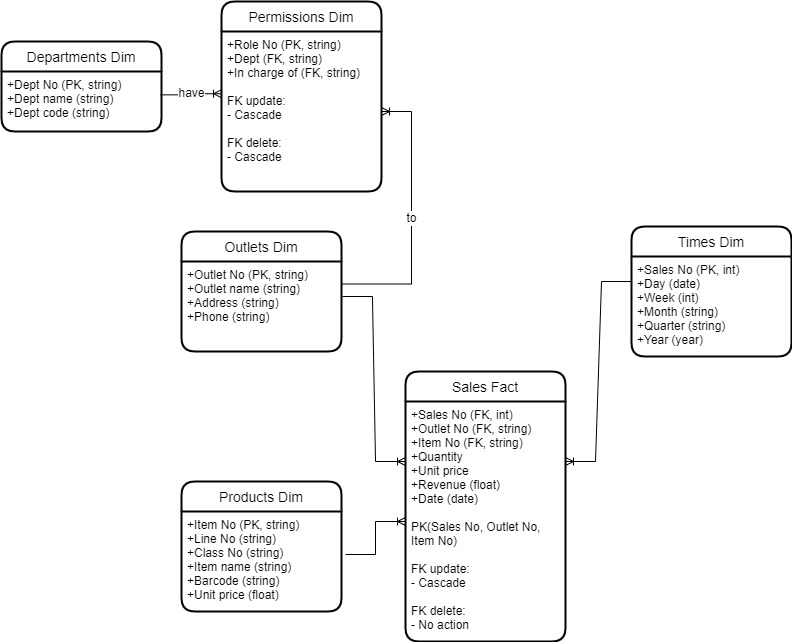

The diagram above was exported from draw.io. Its source (the exported page's mxGraphModel, read from the mxfile embedded in the PNG):
<mxGraphModel dx="1108" dy="482" grid="1" gridSize="10" guides="1" tooltips="1" connect="1" arrows="1" fold="1" page="1" pageScale="1" pageWidth="850" pageHeight="1100" math="0" shadow="0" extFonts="Permanent Marker^https://fonts.googleapis.com/css?family=Permanent+Marker">
  <root>
    <mxCell id="0" />
    <mxCell id="1" parent="0" />
    <mxCell id="35Uny0JpfSjV0OxEGCIC-1" value="Sales Fact" style="swimlane;childLayout=stackLayout;horizontal=1;startSize=30;horizontalStack=0;rounded=1;fontSize=14;fontStyle=0;strokeWidth=2;resizeParent=0;resizeLast=1;shadow=0;dashed=0;align=center;" parent="1" vertex="1">
      <mxGeometry x="414" y="380" width="160" height="270" as="geometry" />
    </mxCell>
    <mxCell id="35Uny0JpfSjV0OxEGCIC-2" value="+Sales No (FK, int)&#10;+Outlet No (FK, string)&#10;+Item No (FK, string)&#10;+Quantity&#10;+Unit price&#10;+Revenue (float)&#10;+Date (date)&#10;&#10;PK(Sales No, Outlet No, &#10;Item No)&#10;&#10;FK update:&#10;- Cascade&#10;&#10;FK delete:&#10;- No action" style="align=left;strokeColor=none;fillColor=none;spacingLeft=4;fontSize=12;verticalAlign=top;resizable=0;rotatable=0;part=1;" parent="35Uny0JpfSjV0OxEGCIC-1" vertex="1">
      <mxGeometry y="30" width="160" height="240" as="geometry" />
    </mxCell>
    <mxCell id="35Uny0JpfSjV0OxEGCIC-3" value="Outlets Dim" style="swimlane;childLayout=stackLayout;horizontal=1;startSize=30;horizontalStack=0;rounded=1;fontSize=14;fontStyle=0;strokeWidth=2;resizeParent=0;resizeLast=1;shadow=0;dashed=0;align=center;" parent="1" vertex="1">
      <mxGeometry x="190" y="240" width="160" height="120" as="geometry" />
    </mxCell>
    <mxCell id="35Uny0JpfSjV0OxEGCIC-4" value="+Outlet No (PK, string)&#10;+Outlet name (string)&#10;+Address (string)&#10;+Phone (string)" style="align=left;strokeColor=none;fillColor=none;spacingLeft=4;fontSize=12;verticalAlign=top;resizable=0;rotatable=0;part=1;" parent="35Uny0JpfSjV0OxEGCIC-3" vertex="1">
      <mxGeometry y="30" width="160" height="90" as="geometry" />
    </mxCell>
    <mxCell id="35Uny0JpfSjV0OxEGCIC-5" value="Times Dim" style="swimlane;childLayout=stackLayout;horizontal=1;startSize=30;horizontalStack=0;rounded=1;fontSize=14;fontStyle=0;strokeWidth=2;resizeParent=0;resizeLast=1;shadow=0;dashed=0;align=center;" parent="1" vertex="1">
      <mxGeometry x="640" y="235" width="160" height="130" as="geometry" />
    </mxCell>
    <mxCell id="35Uny0JpfSjV0OxEGCIC-6" value="+Sales No (PK, int)&#10;+Day (date)&#10;+Week (int)&#10;+Month (string)&#10;+Quarter (string)&#10;+Year (year)" style="align=left;strokeColor=none;fillColor=none;spacingLeft=4;fontSize=12;verticalAlign=top;resizable=0;rotatable=0;part=1;" parent="35Uny0JpfSjV0OxEGCIC-5" vertex="1">
      <mxGeometry y="30" width="160" height="100" as="geometry" />
    </mxCell>
    <mxCell id="35Uny0JpfSjV0OxEGCIC-7" value="Departments Dim" style="swimlane;childLayout=stackLayout;horizontal=1;startSize=30;horizontalStack=0;rounded=1;fontSize=14;fontStyle=0;strokeWidth=2;resizeParent=0;resizeLast=1;shadow=0;dashed=0;align=center;" parent="1" vertex="1">
      <mxGeometry x="10" y="50" width="160" height="90" as="geometry" />
    </mxCell>
    <mxCell id="35Uny0JpfSjV0OxEGCIC-8" value="+Dept No (PK, string)&#10;+Dept name (string)&#10;+Dept code (string) " style="align=left;strokeColor=none;fillColor=none;spacingLeft=4;fontSize=12;verticalAlign=top;resizable=0;rotatable=0;part=1;" parent="35Uny0JpfSjV0OxEGCIC-7" vertex="1">
      <mxGeometry y="30" width="160" height="60" as="geometry" />
    </mxCell>
    <mxCell id="35Uny0JpfSjV0OxEGCIC-9" value="Products Dim" style="swimlane;childLayout=stackLayout;horizontal=1;startSize=30;horizontalStack=0;rounded=1;fontSize=14;fontStyle=0;strokeWidth=2;resizeParent=0;resizeLast=1;shadow=0;dashed=0;align=center;" parent="1" vertex="1">
      <mxGeometry x="190" y="490" width="160" height="130" as="geometry" />
    </mxCell>
    <mxCell id="35Uny0JpfSjV0OxEGCIC-10" value="+Item No (PK, string)&#10;+Line No (string)&#10;+Class No (string)&#10;+Item name (string)&#10;+Barcode (string)&#10;+Unit price (float)" style="align=left;strokeColor=none;fillColor=none;spacingLeft=4;fontSize=12;verticalAlign=top;resizable=0;rotatable=0;part=1;" parent="35Uny0JpfSjV0OxEGCIC-9" vertex="1">
      <mxGeometry y="30" width="160" height="100" as="geometry" />
    </mxCell>
    <mxCell id="35Uny0JpfSjV0OxEGCIC-12" value="" style="edgeStyle=entityRelationEdgeStyle;fontSize=12;html=1;endArrow=ERoneToMany;rounded=0;exitX=1.006;exitY=0.389;exitDx=0;exitDy=0;exitPerimeter=0;entryX=0;entryY=0.25;entryDx=0;entryDy=0;endFill=0;" parent="1" source="35Uny0JpfSjV0OxEGCIC-4" target="35Uny0JpfSjV0OxEGCIC-2" edge="1">
      <mxGeometry width="100" height="100" relative="1" as="geometry">
        <mxPoint x="360" y="300" as="sourcePoint" />
        <mxPoint x="460" y="200" as="targetPoint" />
      </mxGeometry>
    </mxCell>
    <mxCell id="35Uny0JpfSjV0OxEGCIC-13" value="" style="edgeStyle=entityRelationEdgeStyle;fontSize=12;html=1;endArrow=ERoneToMany;rounded=0;exitX=1.025;exitY=0.43;exitDx=0;exitDy=0;exitPerimeter=0;entryX=0;entryY=0.5;entryDx=0;entryDy=0;" parent="1" source="35Uny0JpfSjV0OxEGCIC-10" target="35Uny0JpfSjV0OxEGCIC-2" edge="1">
      <mxGeometry width="100" height="100" relative="1" as="geometry">
        <mxPoint x="530" y="400" as="sourcePoint" />
        <mxPoint x="630" y="300" as="targetPoint" />
      </mxGeometry>
    </mxCell>
    <mxCell id="35Uny0JpfSjV0OxEGCIC-14" value="" style="edgeStyle=entityRelationEdgeStyle;fontSize=12;html=1;endArrow=none;rounded=0;exitX=1;exitY=0.25;exitDx=0;exitDy=0;entryX=0;entryY=0.25;entryDx=0;entryDy=0;startArrow=ERoneToMany;startFill=0;endFill=0;" parent="1" source="35Uny0JpfSjV0OxEGCIC-2" target="35Uny0JpfSjV0OxEGCIC-6" edge="1">
      <mxGeometry width="100" height="100" relative="1" as="geometry">
        <mxPoint x="540" y="500" as="sourcePoint" />
        <mxPoint x="640" y="400" as="targetPoint" />
      </mxGeometry>
    </mxCell>
    <mxCell id="35Uny0JpfSjV0OxEGCIC-15" value="Permissions Dim" style="swimlane;childLayout=stackLayout;horizontal=1;startSize=30;horizontalStack=0;rounded=1;fontSize=14;fontStyle=0;strokeWidth=2;resizeParent=0;resizeLast=1;shadow=0;dashed=0;align=center;" parent="1" vertex="1">
      <mxGeometry x="230" y="10" width="160" height="190" as="geometry" />
    </mxCell>
    <mxCell id="35Uny0JpfSjV0OxEGCIC-16" value="+Role No (PK, string)&#10;+Dept (FK, string)&#10;+In charge of (FK, string)&#10;&#10;FK update:&#10;- Cascade&#10;&#10;FK delete:&#10;- Cascade" style="align=left;strokeColor=none;fillColor=none;spacingLeft=4;fontSize=12;verticalAlign=top;resizable=0;rotatable=0;part=1;" parent="35Uny0JpfSjV0OxEGCIC-15" vertex="1">
      <mxGeometry y="30" width="160" height="160" as="geometry" />
    </mxCell>
    <mxCell id="35Uny0JpfSjV0OxEGCIC-17" value="have" style="edgeStyle=entityRelationEdgeStyle;fontSize=12;html=1;endArrow=ERoneToMany;rounded=0;exitX=0.994;exitY=0.389;exitDx=0;exitDy=0;exitPerimeter=0;entryX=0;entryY=0.389;entryDx=0;entryDy=0;entryPerimeter=0;endFill=0;" parent="1" source="35Uny0JpfSjV0OxEGCIC-8" target="35Uny0JpfSjV0OxEGCIC-16" edge="1">
      <mxGeometry width="100" height="100" relative="1" as="geometry">
        <mxPoint x="370" y="230" as="sourcePoint" />
        <mxPoint x="470" y="130" as="targetPoint" />
      </mxGeometry>
    </mxCell>
    <mxCell id="35Uny0JpfSjV0OxEGCIC-18" value="to" style="edgeStyle=entityRelationEdgeStyle;fontSize=12;html=1;endArrow=ERoneToMany;rounded=0;exitX=1;exitY=0.25;exitDx=0;exitDy=0;" parent="1" source="35Uny0JpfSjV0OxEGCIC-4" target="35Uny0JpfSjV0OxEGCIC-16" edge="1">
      <mxGeometry width="100" height="100" relative="1" as="geometry">
        <mxPoint x="370" y="230" as="sourcePoint" />
        <mxPoint x="470" y="130" as="targetPoint" />
      </mxGeometry>
    </mxCell>
  </root>
</mxGraphModel>